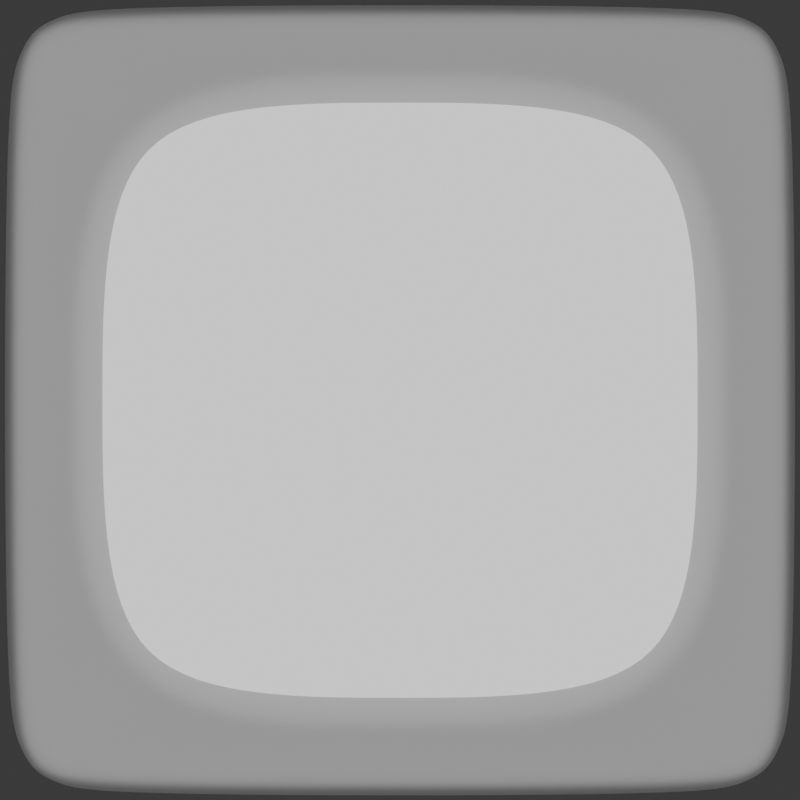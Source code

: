 # Source: Panel.blend  (saved by Blender 4.1.23; exported with 4.5.12 LTS)
import bpy
from mathutils import Matrix  # noqa: F401  (used for matrix-valued properties, if any)

bpy.ops.wm.read_factory_settings(use_empty=True)
scene = bpy.context.scene
scene.name = 'Scene'

# ---- collections
col_collection = bpy.data.collections.new('Collection'); scene.collection.children.link(col_collection)

# ---- materials (node trees are filled in below, after node groups)
mat_material_001 = bpy.data.materials.new('Material.001')
mat_material_001.use_transparent_shadow = False
mat_material = bpy.data.materials.new('Material')
mat_material.alpha_threshold = 0.0
mat_material.use_transparent_shadow = False
mat_material.roughness = 0.5
mat_material.line_color = (0.0, 0.0, 0.0, 1.0)

# ---- material node trees
mat_material_001.use_nodes = True; mat_material_001.node_tree.nodes.clear()
_N = mat_material_001.node_tree.nodes; _L = mat_material_001.node_tree.links
n0 = _N.new('ShaderNodeOutputMaterial'); n0.name = 'Material Output'; n0.location = (91, 269)
n1 = _N.new('ShaderNodeRGB'); n1.name = 'RGB'; n1.location = (-264, 260)
n1.outputs[0].default_value = (1.0, 1.0, 1.0, 1.0)
_L.new(n1.outputs[0], n0.inputs[0])
n0.is_active_output = True
mat_material.use_nodes = True; mat_material.node_tree.nodes.clear()
_N = mat_material.node_tree.nodes; _L = mat_material.node_tree.links
n0 = _N.new('ShaderNodeRGB'); n0.name = 'RGB'; n0.location = (49, 269)
n0.outputs[0].default_value = (0.501, 0.501, 0.501, 1.0)
n1 = _N.new('ShaderNodeOutputMaterial'); n1.name = 'Material Output'; n1.location = (589, 262)
n2 = _N.new('ShaderNodeBsdfPrincipled'); n2.name = 'Principled BSDF'; n2.location = (269, 321)
n2.inputs[1].default_value = 0.9855
_L.new(n2.outputs[0], n1.inputs[0])
_L.new(n0.outputs[0], n2.inputs[0])
n1.is_active_output = True

# ---- world
world_world = bpy.data.worlds.new('World'); scene.world = world_world
world_world.use_nodes = True; world_world.node_tree.nodes.clear()
_N = world_world.node_tree.nodes; _L = world_world.node_tree.links
n0 = _N.new('ShaderNodeOutputWorld'); n0.name = 'World Output'; n0.location = (300, 300)
n1 = _N.new('ShaderNodeBackground'); n1.name = 'Background'; n1.location = (10, 300)
n1.inputs[0].default_value = (0.05088, 0.05088, 0.05088, 1.0)
_L.new(n1.outputs[0], n0.inputs[0])
n0.is_active_output = True
world_world.color = (0.05088, 0.05088, 0.05088)
world_world.use_sun_shadow = False
world_world.sun_shadow_jitter_overblur = 0.0

# ---- cameras
cam_camera_001 = bpy.data.cameras.new('Camera.001')

# ---- lights
light_sun = bpy.data.lights.new('Sun', 'SUN')
light_sun.transmission_factor = 0.0
light_sun.angle = 3.142
light_sun.energy = 2.08

# ---- meshes
me_plane = bpy.data.meshes.new('Plane')
me_plane.from_pydata([(-1.0, -1.0, 0.0), (1.0, -1.0, 0.0), (-1.0, 1.0, 0.0), (1.0, 1.0, 0.0)], [], [(0, 1, 3, 2)])
_uv = me_plane.uv_layers.new(name='UVMap')
_uv.uv.foreach_set('vector', [0.0, 0.0, 1.0, 0.0, 1.0, 1.0, 0.0, 1.0])
me_plane.materials.append(mat_material_001)
me_plane.update()
me_cube_001 = bpy.data.meshes.new('Cube.001')
me_cube_001.from_pydata([(0.7386, -0.1357, -0.975), (0.7464, -0.1359, -0.7464), (0.7386, 0.1177, -0.975), (0.7464, 0.1177, -0.7464), (0.8888, -0.1558, -0.9012), (0.974, -0.1359, -0.7396), (0.8888, 0.1177, -0.9012), (0.974, 0.1177, -0.7396), (0.7464, -0.1343, 0.0), (0.7464, 0.1177, 0.0), (0.9818, -0.1343, 0.0), (0.9818, 0.1177, 0.0), (0.0, -0.1343, -0.9818), (0.0, 0.1177, -0.9818), (0.0, -0.1343, -0.7464), (0.0, 0.1177, -0.7464), (0.8254, 0.1177, -0.9483), (0.8602, 0.1177, -0.743), (0.8254, -0.1396, -0.9483), (0.8602, -0.2134, -0.743), (0.8641, 0.1177, 0.0), (0.8641, -0.2134, 0.0), (0.7424, -0.2134, -0.8607), (0.7424, 0.1177, -0.8607), (0.9431, 0.1177, -0.8306), (0.9431, -0.1407, -0.8306), (0.0, -0.2134, -0.8641), (0.0, 0.1177, -0.8641), (0.841, -0.2134, -0.8441), (0.841, 0.1177, -0.8441)], [], [(23, 2, 13, 27), (29, 17, 7, 24), (24, 7, 5, 25), (28, 19, 1, 22), (16, 6, 4, 18), (5, 7, 11, 10), (22, 1, 14, 26), (3, 1, 8, 9), (19, 5, 10, 21), (17, 3, 9, 20), (1, 3, 15, 14), (2, 0, 12, 13), (7, 17, 20, 11), (1, 19, 21, 8), (2, 16, 18, 0), (25, 5, 19, 28), (23, 3, 17, 29), (2, 23, 29, 16), (4, 25, 28, 18), (0, 22, 26, 12), (18, 28, 22, 0), (6, 24, 25, 4), (16, 29, 24, 6), (3, 23, 27, 15)])
me_cube_001.polygons.foreach_set('use_smooth', [True] * 24)
_k = {(1, 3): 0.04189}
me_cube_001.attributes.new('crease_edge', 'FLOAT', 'EDGE').data.foreach_set('value', [_k.get((min(e.vertices), max(e.vertices)), 0.0) for e in me_cube_001.edges])
_uv = me_cube_001.uv_layers.new(name='UVMap')
_uv.uv.foreach_set('vector', [0.5, 0.25, 0.375, 0.25, 0.375, 0.25, 0.5, 0.25, 0.5, 0.375, 0.625, 0.375, 0.625, 0.5, 0.5, 0.5, 0.5, 0.5, 0.625, 0.5, 0.625, 0.75, 0.5, 0.75, 0.5, 0.875, 0.625, 0.875, 0.625, 1.0, 0.5, 1.0, 0.25, 0.5, 0.375, 0.5, 0.375, 0.75, 0.25, 0.75, 0.625, 0.75, 0.625, 0.5, 0.625, 0.5, 0.625, 0.75, 0.5, 1.0, 0.625, 1.0, 0.625, 1.0, 0.5, 1.0, 0.625, 0.25, 0.625, 0.0, 0.625, 0.0, 0.625, 0.25, 0.625, 0.875, 0.625, 0.75, 0.625, 0.75, 0.625, 0.875, 0.625, 0.375, 0.625, 0.25, 0.625, 0.25, 0.625, 0.375, 0.625, 0.0, 0.625, 0.25, 0.625, 0.25, 0.625, 0.0, 0.125, 0.5, 0.125, 0.75, 0.125, 0.75, 0.125, 0.5, 0.625, 0.5, 0.625, 0.375, 0.625, 0.375, 0.625, 0.5, 0.625, 1.0, 0.625, 0.875, 0.625, 0.875, 0.625, 1.0, 0.125, 0.5, 0.25, 0.5, 0.25, 0.75, 0.125, 0.75, 0.5, 0.75, 0.625, 0.75, 0.625, 0.875, 0.5, 0.875, 0.5, 0.25, 0.625, 0.25, 0.625, 0.375, 0.5, 0.375, 0.375, 0.25, 0.5, 0.25, 0.5, 0.375, 0.375, 0.375, 0.375, 0.75, 0.5, 0.75, 0.5, 0.875, 0.375, 0.875, 0.375, 1.0, 0.5, 1.0, 0.5, 1.0, 0.375, 1.0, 0.375, 0.875, 0.5, 0.875, 0.5, 1.0, 0.375, 1.0, 0.375, 0.5, 0.5, 0.5, 0.5, 0.75, 0.375, 0.75, 0.375, 0.375, 0.5, 0.375, 0.5, 0.5, 0.375, 0.5, 0.625, 0.25, 0.5, 0.25, 0.5, 0.25, 0.625, 0.25])
me_cube_001.materials.append(mat_material)
me_cube_001.update()

# ---- objects
ob_plane = bpy.data.objects.new('Plane', me_plane)
ob_cube = bpy.data.objects.new('Cube', me_cube_001)
ob_camera = bpy.data.objects.new('Camera', cam_camera_001)
ob_sun = bpy.data.objects.new('Sun', light_sun)

# ---- transforms, parenting, visibility, modifiers, constraints
ob_plane.location = (0.0, 0.0, 0.0)
ob_plane.rotation_euler = (1.571, -0.0, 0.0)
ob_cube.location = (0.0, 0.0, 0.0)
ob_cube.scale = (1.188, 1.188, 1.188)
_m = ob_cube.modifiers.new('Mirror', 'MIRROR')
_m.use_axis = (True, False, True)
_m.use_clip = True
_m = ob_cube.modifiers.new('Subdivision', 'SUBSURF')
_m.levels = 4
_m.render_levels = 4
ob_camera.location = (0.0, -3.334, 0.0)
ob_camera.rotation_euler = (1.571, -0.0, -0.0)
ob_sun.location = (0.0, 0.0, 0.0)
ob_sun.rotation_euler = (1.571, -0.0, 0.0)

# ---- collection membership
col_collection.objects.link(ob_plane)
col_collection.objects.link(ob_cube)
col_collection.objects.link(ob_camera)
col_collection.objects.link(ob_sun)

# ---- scene / render settings (as saved in the file)
scene.camera = ob_camera
scene.frame_start = 1; scene.frame_end = 250; scene.frame_set(1)
scene.render.engine = 'BLENDER_EEVEE_NEXT'
scene.render.resolution_x = 512
scene.render.resolution_y = 512
scene.render.film_transparent = True
scene.cycles.sampling_pattern = 'TABULATED_SOBOL'
scene.eevee.ray_tracing_options.trace_max_roughness = 0.0
bpy.context.view_layer.update()
